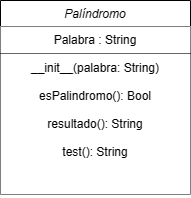

The diagram above was exported from draw.io. Its source (the exported page's mxGraphModel, read from the mxfile embedded in the PNG):
<mxGraphModel dx="1002" dy="569" grid="1" gridSize="10" guides="1" tooltips="1" connect="1" arrows="1" fold="1" page="1" pageScale="1" pageWidth="827" pageHeight="1169" math="0" shadow="0">
  <root>
    <mxCell id="WIyWlLk6GJQsqaUBKTNV-0" />
    <mxCell id="WIyWlLk6GJQsqaUBKTNV-1" parent="WIyWlLk6GJQsqaUBKTNV-0" />
    <mxCell id="zkfFHV4jXpPFQw0GAbJ--0" value="Palíndromo" style="swimlane;fontStyle=2;align=center;verticalAlign=top;childLayout=stackLayout;horizontal=1;startSize=26;horizontalStack=0;resizeParent=1;resizeLast=0;collapsible=1;marginBottom=0;rounded=0;shadow=0;strokeWidth=1;" parent="WIyWlLk6GJQsqaUBKTNV-1" vertex="1">
      <mxGeometry x="200" y="60" width="190" height="194" as="geometry">
        <mxRectangle x="230" y="140" width="160" height="26" as="alternateBounds" />
      </mxGeometry>
    </mxCell>
    <mxCell id="zkfFHV4jXpPFQw0GAbJ--1" value="Palabra : String" style="text;align=center;verticalAlign=top;spacingLeft=4;spacingRight=4;overflow=hidden;rotatable=0;points=[[0,0.5],[1,0.5]];portConstraint=eastwest;fillColor=default;" parent="zkfFHV4jXpPFQw0GAbJ--0" vertex="1">
      <mxGeometry y="26" width="190" height="26" as="geometry" />
    </mxCell>
    <mxCell id="zkfFHV4jXpPFQw0GAbJ--4" value="" style="line;html=1;strokeWidth=1;align=left;verticalAlign=middle;spacingTop=-1;spacingLeft=3;spacingRight=3;rotatable=0;labelPosition=right;points=[];portConstraint=eastwest;fillColor=#f5f5f5;fontColor=#333333;strokeColor=#666666;" parent="zkfFHV4jXpPFQw0GAbJ--0" vertex="1">
      <mxGeometry y="52" width="190" height="2" as="geometry" />
    </mxCell>
    <mxCell id="zkfFHV4jXpPFQw0GAbJ--5" value="__init__(palabra: String)&#10;&#10;esPalindromo(): Bool&#10;&#10;resultado(): String&#10;&#10;test(): String&#10;&#10; " style="text;align=center;verticalAlign=top;spacingLeft=4;spacingRight=4;overflow=hidden;rotatable=0;points=[[0,0.5],[1,0.5]];portConstraint=eastwest;fillColor=default;" parent="zkfFHV4jXpPFQw0GAbJ--0" vertex="1">
      <mxGeometry y="54" width="190" height="140" as="geometry" />
    </mxCell>
  </root>
</mxGraphModel>